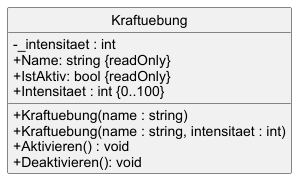

The diagram above was rendered by PlantUML. Its source (embedded in the PNG):
@startuml 
!include style.puml

class Kraftuebung 
{
- _intensitaet : int
+ Name: string {readOnly}
+ IstAktiv: bool {readOnly}
+ Intensitaet : int {0..100}
+ Kraftuebung(name : string)
+ Kraftuebung(name : string, intensitaet : int)
+ Aktivieren() : void
+ Deaktivieren(): void
}

@enduml